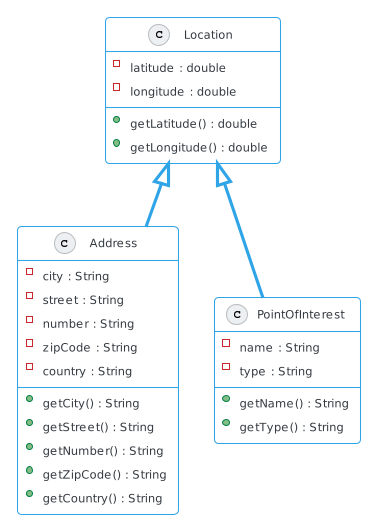

The diagram above was rendered by PlantUML. Its source (embedded in the PNG):
@startuml
!theme cerulean-outline

class Location {
    -latitude : double
    -longitude : double

    +getLatitude() : double
    +getLongitude() : double
}

class Address extends Location {
    -city : String
    -street : String
    -number : String
    -zipCode : String
    -country : String

    +getCity() : String
    +getStreet() : String
    +getNumber() : String
    +getZipCode() : String
    +getCountry() : String
}

class PointOfInterest extends Location {
    -name : String
    -type : String

    +getName() : String
    +getType() : String
}
@enduml